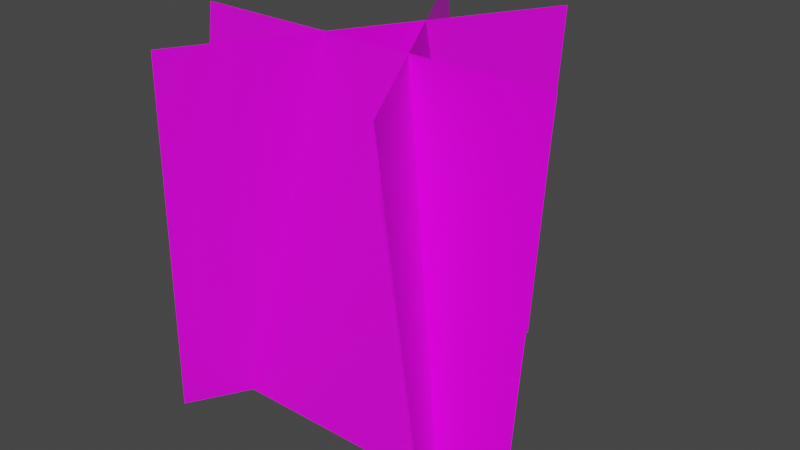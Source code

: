 # Source: grass-model.blend  (saved by Blender 3.2.14; exported with 4.5.12 LTS)
import bpy
from mathutils import Matrix  # noqa: F401  (used for matrix-valued properties, if any)

bpy.ops.wm.read_factory_settings(use_empty=True)
scene = bpy.context.scene
scene.name = 'Scene'

# ---- collections
col_collection = bpy.data.collections.new('Collection'); scene.collection.children.link(col_collection)

# ---- images (referenced by path relative to the original .blend; pixels are not part of the script)
import os
ASSET_DIR = os.environ.get("B2B_ASSET_DIR", "")  # directory of the original .blend (textures are referenced by path, not embedded)
HERE = os.path.dirname(os.path.abspath(__file__))  # packed textures are extracted next to this script under _unpacked/

def load_image(name, relpath, width, height, colorspace="sRGB"):
    """Load a texture the original file referenced (path relative to the .blend, or extracted next to this script)."""
    p = next((c for c in (os.path.join(HERE, relpath), os.path.join(ASSET_DIR, relpath)) if relpath and os.path.exists(c)), "")
    if p:
        img = bpy.data.images.load(p, check_existing=True)
        img.name = name
    else:  # same state as the original file: an image datablock whose file is absent (Cycles renders it pink)
        img = bpy.data.images.new(name, width, height)
        img.source = "FILE"
        img.filepath = "//" + (relpath or name)
    img.colorspace_settings.name = colorspace
    return img
img_grass_png_001 = load_image('grass.png.001', 'grass.png', 1024, 1024, 'sRGB')

# ---- materials (node trees are filled in below, after node groups)
mat_grass = bpy.data.materials.new('Grass')
mat_grass.surface_render_method = 'BLENDED'
mat_grass.blend_method = 'BLEND'
mat_grass.alpha_threshold = 0.0
mat_grass.use_transparent_shadow = False
mat_grass.diffuse_color = (1.0, 1.0, 1.0, 1.0)
mat_grass.line_color = (0.0, 0.0, 0.0, 1.0)

# ---- material node trees
mat_grass.use_nodes = True; mat_grass.node_tree.nodes.clear()
_N = mat_grass.node_tree.nodes; _L = mat_grass.node_tree.links
n0 = _N.new('ShaderNodeOutputMaterial'); n0.name = 'Material Output'; n0.location = (560, 232)
n1 = _N.new('ShaderNodeBsdfPrincipled'); n1.name = 'Principled BSDF'; n1.location = (124, 282)
n1.distribution = 'GGX'
n1.subsurface_method = 'RANDOM_WALK_SKIN'
n1.inputs[2].default_value = 0.4
n1.inputs[3].default_value = 1.45
n1.inputs[27].default_value = (0.0, 0.0, 0.0, 1.0)
n1.inputs[28].default_value = 1.0
n2 = _N.new('ShaderNodeTexImage'); n2.name = 'Image Texture'; n2.location = (-166, 262)
n2.image = img_grass_png_001
_L.new(n1.outputs[0], n0.inputs[0])
_L.new(n2.outputs[1], n1.inputs[4])
_L.new(n2.outputs[0], n1.inputs[0])
n0.is_active_output = True

# ---- world
world_world = bpy.data.worlds.new('World'); scene.world = world_world
world_world.use_nodes = True; world_world.node_tree.nodes.clear()
_N = world_world.node_tree.nodes; _L = world_world.node_tree.links
n0 = _N.new('ShaderNodeOutputWorld'); n0.name = 'World Output'; n0.location = (300, 300)
n1 = _N.new('ShaderNodeBackground'); n1.name = 'Background'; n1.location = (10, 300)
n1.inputs[0].default_value = (0.05088, 0.05088, 0.05088, 1.0)
_L.new(n1.outputs[0], n0.inputs[0])
n0.is_active_output = True
world_world.color = (0.05088, 0.05088, 0.05088)
world_world.use_sun_shadow = False
world_world.sun_shadow_jitter_overblur = 0.0

# ---- meshes
me_plane = bpy.data.meshes.new('Plane')
me_plane.from_pydata([(-1.063, 1.0, 0.08047), (0.9368, 1.0, 0.08047), (-1.069, -1.0, 0.3235), (0.931, -1.0, 0.3235), (-0.2414, 1.0, 1.493), (0.7586, 1.0, -0.2395), (-0.4218, -1.0, 1.378), (0.5782, -1.0, -0.3543), (-0.8679, 1.0, -0.2395), (0.1321, 1.0, 1.493), (-0.6886, -1.0, -0.3506), (0.3114, -1.0, 1.381), (-0.3993, 1.0, 0.08047), (0.2674, 1.0, 0.08047), (0.2616, -1.0, 0.3235), (-0.405, -1.0, 0.3235), (-0.2012, 1.0, 0.9152), (-0.5345, 1.0, 0.3378), (-0.3553, -1.0, 0.2267), (-0.02195, -1.0, 0.8041), (0.4253, 1.0, 0.3378), (0.09198, 1.0, 0.9152), (-0.08847, -1.0, 0.8004), (0.2449, -1.0, 0.223)], [], [(13, 1, 3, 14), (20, 5, 7, 23), (16, 9, 11, 19), (0, 12, 15, 2), (12, 13, 14, 15), (8, 17, 18, 10), (17, 16, 19, 18), (4, 21, 22, 6), (21, 20, 23, 22)])
_uv = me_plane.uv_layers.new(name='UVMap')
_uv.uv.foreach_set('vector', [0.6653, 0.0, 1.0, 0.0, 1.0, 1.0, 0.6653, 1.0, 0.6667, 0.0, 1.0, 0.0, 1.0, 1.0, 0.6667, 1.0, 0.6667, 0.0, 1.0, 0.0, 1.0, 1.0, 0.6667, 1.0, 0.0, 0.0, 0.332, 0.0, 0.332, 1.0, 0.0, 1.0, 0.332, 0.0, 0.6653, 0.0, 0.6653, 1.0, 0.332, 1.0, 0.0, 0.0, 0.3333, 0.0, 0.3333, 1.0, 0.0, 1.0, 0.3333, 0.0, 0.6667, 0.0, 0.6667, 1.0, 0.3333, 1.0, 0.0, 0.0, 0.3333, 0.0, 0.3333, 1.0, 0.0, 1.0, 0.3333, 0.0, 0.6667, 0.0, 0.6667, 1.0, 0.3333, 1.0])
me_plane.materials.append(mat_grass)
me_plane.use_remesh_fix_poles = True
me_plane.use_remesh_preserve_attributes = False
me_plane.update()

# ---- objects
ob_grass = bpy.data.objects.new('Grass', me_plane)

# ---- transforms, parenting, visibility, modifiers, constraints
ob_grass.location = (0.0753, -0.07367, 1.003)
ob_grass.rotation_euler = (-1.571, -2.22e-16, 2.22e-16)

# ---- collection membership
col_collection.objects.link(ob_grass)

# ---- scene / render settings (as saved in the file)
scene.frame_start = 1; scene.frame_end = 250; scene.frame_set(1)
scene.render.engine = 'BLENDER_EEVEE_NEXT'
scene.cycles.sampling_pattern = 'TABULATED_SOBOL'
scene.cycles.use_light_tree = False
scene.view_settings.view_transform = 'Filmic'
bpy.context.view_layer.update()

# ---- added for rendering (the .blend has no active camera and no usable light): camera, sun
cam_auto = bpy.data.cameras.new('AutoCamera')
cam_auto.lens = 50.0
cam_auto.sensor_width = 36.0
cam_auto.clip_end = 1000.0
ob_auto_camera = bpy.data.objects.new('AutoCamera', cam_auto)
scene.collection.objects.link(ob_auto_camera)
ob_auto_camera.location = (3.13777, -3.25887, 3.50554)
ob_auto_camera.rotation_euler = (1.09748, -7.21219e-08, 0.694738)
scene.camera = ob_auto_camera
light_auto_sun = bpy.data.lights.new('AutoSun', 'SUN')
light_auto_sun.energy = 3.0
light_auto_sun.angle = 0.0523599
ob_auto_sun = bpy.data.objects.new('AutoSun', light_auto_sun)
scene.collection.objects.link(ob_auto_sun)
ob_auto_sun.rotation_euler = (0.872665, 0.174533, 0.523599)
bpy.context.view_layer.update()
